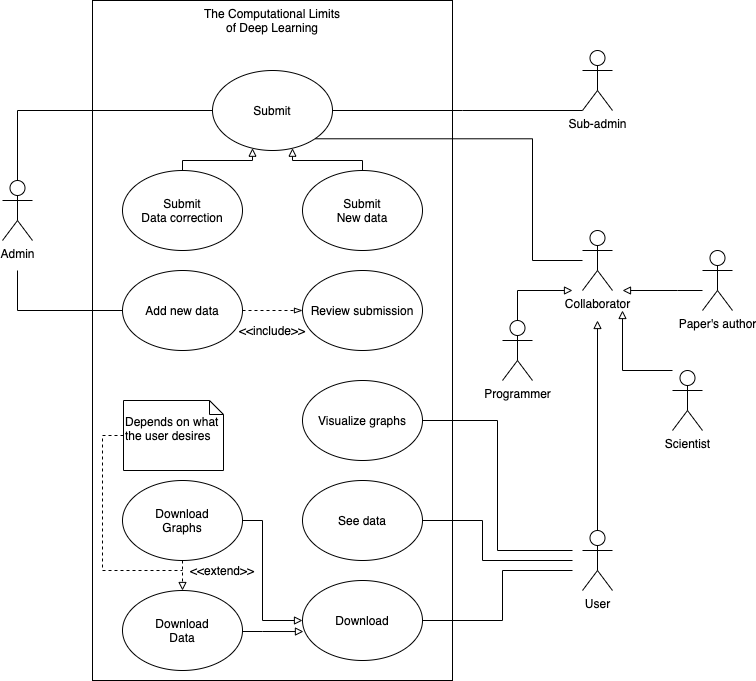

The diagram above was exported from draw.io. Its source (the exported page's mxGraphModel, read from the mxfile embedded in the PNG):
<mxGraphModel dx="1351" dy="923" grid="1" gridSize="10" guides="1" tooltips="1" connect="1" arrows="1" fold="1" page="1" pageScale="1" pageWidth="850" pageHeight="1100" math="0" shadow="0">
  <root>
    <mxCell id="0" />
    <mxCell id="1" parent="0" />
    <mxCell id="8UcSutBNnWzpMyuK4sId-12" value="" style="rounded=0;whiteSpace=wrap;html=1;" vertex="1" parent="1">
      <mxGeometry x="150" y="200" width="360" height="680" as="geometry" />
    </mxCell>
    <mxCell id="8UcSutBNnWzpMyuK4sId-22" style="edgeStyle=orthogonalEdgeStyle;rounded=0;orthogonalLoop=1;jettySize=auto;html=1;entryX=0;entryY=0.5;entryDx=0;entryDy=0;endArrow=none;endFill=0;" edge="1" parent="1" target="8UcSutBNnWzpMyuK4sId-21">
      <mxGeometry relative="1" as="geometry">
        <mxPoint x="75" y="470" as="sourcePoint" />
        <Array as="points">
          <mxPoint x="75" y="510" />
        </Array>
      </mxGeometry>
    </mxCell>
    <mxCell id="8UcSutBNnWzpMyuK4sId-24" style="edgeStyle=orthogonalEdgeStyle;rounded=0;orthogonalLoop=1;jettySize=auto;html=1;entryX=0;entryY=0.5;entryDx=0;entryDy=0;startArrow=none;startFill=0;endArrow=none;endFill=0;" edge="1" parent="1" source="8UcSutBNnWzpMyuK4sId-1" target="8UcSutBNnWzpMyuK4sId-19">
      <mxGeometry relative="1" as="geometry">
        <Array as="points">
          <mxPoint x="75" y="310" />
        </Array>
      </mxGeometry>
    </mxCell>
    <mxCell id="8UcSutBNnWzpMyuK4sId-1" value="Admin" style="shape=umlActor;verticalLabelPosition=bottom;verticalAlign=top;html=1;outlineConnect=0;" vertex="1" parent="1">
      <mxGeometry x="60" y="380" width="30" height="60" as="geometry" />
    </mxCell>
    <mxCell id="8UcSutBNnWzpMyuK4sId-25" style="edgeStyle=orthogonalEdgeStyle;rounded=0;orthogonalLoop=1;jettySize=auto;html=1;entryX=1;entryY=0.5;entryDx=0;entryDy=0;startArrow=none;startFill=0;endArrow=none;endFill=0;" edge="1" parent="1" source="8UcSutBNnWzpMyuK4sId-2" target="8UcSutBNnWzpMyuK4sId-19">
      <mxGeometry relative="1" as="geometry">
        <Array as="points">
          <mxPoint x="520" y="310" />
          <mxPoint x="520" y="310" />
        </Array>
      </mxGeometry>
    </mxCell>
    <mxCell id="8UcSutBNnWzpMyuK4sId-2" value="Sub-admin" style="shape=umlActor;verticalLabelPosition=bottom;verticalAlign=top;html=1;outlineConnect=0;" vertex="1" parent="1">
      <mxGeometry x="640" y="250" width="30" height="60" as="geometry" />
    </mxCell>
    <mxCell id="8UcSutBNnWzpMyuK4sId-26" style="edgeStyle=orthogonalEdgeStyle;rounded=0;orthogonalLoop=1;jettySize=auto;html=1;entryX=1;entryY=1;entryDx=0;entryDy=0;startArrow=none;startFill=0;endArrow=none;endFill=0;" edge="1" parent="1" source="8UcSutBNnWzpMyuK4sId-3" target="8UcSutBNnWzpMyuK4sId-19">
      <mxGeometry relative="1" as="geometry">
        <Array as="points">
          <mxPoint x="590" y="460" />
          <mxPoint x="590" y="338" />
        </Array>
      </mxGeometry>
    </mxCell>
    <mxCell id="8UcSutBNnWzpMyuK4sId-3" value="Collaborator&lt;br&gt;" style="shape=umlActor;verticalLabelPosition=bottom;verticalAlign=top;html=1;outlineConnect=0;" vertex="1" parent="1">
      <mxGeometry x="640" y="430" width="30" height="60" as="geometry" />
    </mxCell>
    <mxCell id="8UcSutBNnWzpMyuK4sId-15" style="edgeStyle=orthogonalEdgeStyle;rounded=0;orthogonalLoop=1;jettySize=auto;html=1;endArrow=block;endFill=0;" edge="1" parent="1" source="8UcSutBNnWzpMyuK4sId-5">
      <mxGeometry relative="1" as="geometry">
        <mxPoint x="630" y="490" as="targetPoint" />
        <Array as="points">
          <mxPoint x="575" y="490" />
        </Array>
      </mxGeometry>
    </mxCell>
    <mxCell id="8UcSutBNnWzpMyuK4sId-5" value="Programmer" style="shape=umlActor;verticalLabelPosition=bottom;verticalAlign=top;html=1;outlineConnect=0;" vertex="1" parent="1">
      <mxGeometry x="560" y="520" width="30" height="60" as="geometry" />
    </mxCell>
    <mxCell id="8UcSutBNnWzpMyuK4sId-14" style="edgeStyle=orthogonalEdgeStyle;rounded=0;orthogonalLoop=1;jettySize=auto;html=1;endArrow=block;endFill=0;" edge="1" parent="1" source="8UcSutBNnWzpMyuK4sId-6">
      <mxGeometry relative="1" as="geometry">
        <mxPoint x="680" y="510" as="targetPoint" />
        <Array as="points">
          <mxPoint x="680" y="570" />
        </Array>
      </mxGeometry>
    </mxCell>
    <mxCell id="8UcSutBNnWzpMyuK4sId-6" value="Scientist" style="shape=umlActor;verticalLabelPosition=bottom;verticalAlign=top;html=1;outlineConnect=0;" vertex="1" parent="1">
      <mxGeometry x="730" y="570" width="30" height="60" as="geometry" />
    </mxCell>
    <mxCell id="8UcSutBNnWzpMyuK4sId-16" style="edgeStyle=orthogonalEdgeStyle;rounded=0;orthogonalLoop=1;jettySize=auto;html=1;endArrow=block;endFill=0;" edge="1" parent="1" source="8UcSutBNnWzpMyuK4sId-7">
      <mxGeometry relative="1" as="geometry">
        <mxPoint x="680" y="490" as="targetPoint" />
        <Array as="points">
          <mxPoint x="735" y="490" />
        </Array>
      </mxGeometry>
    </mxCell>
    <mxCell id="8UcSutBNnWzpMyuK4sId-7" value="Paper's author" style="shape=umlActor;verticalLabelPosition=bottom;verticalAlign=top;html=1;outlineConnect=0;" vertex="1" parent="1">
      <mxGeometry x="760" y="450" width="30" height="60" as="geometry" />
    </mxCell>
    <mxCell id="8UcSutBNnWzpMyuK4sId-18" value="The Computational Limits of Deep Learning" style="text;html=1;strokeColor=none;fillColor=none;align=center;verticalAlign=middle;whiteSpace=wrap;rounded=0;" vertex="1" parent="1">
      <mxGeometry x="255" y="210" width="150" height="20" as="geometry" />
    </mxCell>
    <mxCell id="8UcSutBNnWzpMyuK4sId-19" value="Submit" style="ellipse;whiteSpace=wrap;html=1;" vertex="1" parent="1">
      <mxGeometry x="270" y="270" width="120" height="80" as="geometry" />
    </mxCell>
    <mxCell id="8UcSutBNnWzpMyuK4sId-29" style="edgeStyle=orthogonalEdgeStyle;rounded=0;orthogonalLoop=1;jettySize=auto;html=1;startArrow=none;startFill=0;endArrow=block;endFill=0;" edge="1" parent="1" source="8UcSutBNnWzpMyuK4sId-20" target="8UcSutBNnWzpMyuK4sId-19">
      <mxGeometry relative="1" as="geometry">
        <Array as="points">
          <mxPoint x="240" y="360" />
          <mxPoint x="310" y="360" />
        </Array>
      </mxGeometry>
    </mxCell>
    <mxCell id="8UcSutBNnWzpMyuK4sId-20" value="Submit&lt;br&gt;Data correction" style="ellipse;whiteSpace=wrap;html=1;" vertex="1" parent="1">
      <mxGeometry x="180" y="370" width="120" height="80" as="geometry" />
    </mxCell>
    <mxCell id="8UcSutBNnWzpMyuK4sId-51" style="edgeStyle=orthogonalEdgeStyle;rounded=0;orthogonalLoop=1;jettySize=auto;html=1;entryX=0;entryY=0.5;entryDx=0;entryDy=0;dashed=1;startArrow=none;startFill=0;endArrow=blockThin;endFill=0;" edge="1" parent="1" source="8UcSutBNnWzpMyuK4sId-21" target="8UcSutBNnWzpMyuK4sId-49">
      <mxGeometry relative="1" as="geometry" />
    </mxCell>
    <mxCell id="8UcSutBNnWzpMyuK4sId-21" value="Add new data" style="ellipse;whiteSpace=wrap;html=1;" vertex="1" parent="1">
      <mxGeometry x="180" y="470" width="120" height="80" as="geometry" />
    </mxCell>
    <mxCell id="8UcSutBNnWzpMyuK4sId-28" style="edgeStyle=orthogonalEdgeStyle;rounded=0;orthogonalLoop=1;jettySize=auto;html=1;startArrow=none;startFill=0;endArrow=block;endFill=0;" edge="1" parent="1" source="8UcSutBNnWzpMyuK4sId-27" target="8UcSutBNnWzpMyuK4sId-19">
      <mxGeometry relative="1" as="geometry">
        <Array as="points">
          <mxPoint x="420" y="360" />
          <mxPoint x="350" y="360" />
        </Array>
      </mxGeometry>
    </mxCell>
    <mxCell id="8UcSutBNnWzpMyuK4sId-27" value="Submit&lt;br&gt;New data" style="ellipse;whiteSpace=wrap;html=1;" vertex="1" parent="1">
      <mxGeometry x="360" y="370" width="120" height="80" as="geometry" />
    </mxCell>
    <mxCell id="8UcSutBNnWzpMyuK4sId-34" style="edgeStyle=orthogonalEdgeStyle;rounded=0;orthogonalLoop=1;jettySize=auto;html=1;entryX=1;entryY=0.5;entryDx=0;entryDy=0;startArrow=none;startFill=0;endArrow=none;endFill=0;" edge="1" parent="1" target="8UcSutBNnWzpMyuK4sId-31">
      <mxGeometry relative="1" as="geometry">
        <mxPoint x="630" y="750" as="sourcePoint" />
      </mxGeometry>
    </mxCell>
    <mxCell id="8UcSutBNnWzpMyuK4sId-36" style="edgeStyle=orthogonalEdgeStyle;rounded=0;orthogonalLoop=1;jettySize=auto;html=1;entryX=1;entryY=0.5;entryDx=0;entryDy=0;startArrow=none;startFill=0;endArrow=none;endFill=0;" edge="1" parent="1" target="8UcSutBNnWzpMyuK4sId-32">
      <mxGeometry relative="1" as="geometry">
        <mxPoint x="630" y="760" as="sourcePoint" />
        <Array as="points">
          <mxPoint x="540" y="760" />
          <mxPoint x="540" y="720" />
        </Array>
      </mxGeometry>
    </mxCell>
    <mxCell id="8UcSutBNnWzpMyuK4sId-37" style="edgeStyle=orthogonalEdgeStyle;rounded=0;orthogonalLoop=1;jettySize=auto;html=1;entryX=1;entryY=0.5;entryDx=0;entryDy=0;startArrow=none;startFill=0;endArrow=none;endFill=0;" edge="1" parent="1" target="8UcSutBNnWzpMyuK4sId-33">
      <mxGeometry relative="1" as="geometry">
        <mxPoint x="630" y="770" as="sourcePoint" />
        <Array as="points">
          <mxPoint x="560" y="770" />
          <mxPoint x="560" y="820" />
        </Array>
      </mxGeometry>
    </mxCell>
    <mxCell id="8UcSutBNnWzpMyuK4sId-42" style="edgeStyle=orthogonalEdgeStyle;rounded=0;orthogonalLoop=1;jettySize=auto;html=1;startArrow=none;startFill=0;endArrow=block;endFill=0;" edge="1" parent="1" source="8UcSutBNnWzpMyuK4sId-30">
      <mxGeometry relative="1" as="geometry">
        <mxPoint x="655" y="520" as="targetPoint" />
      </mxGeometry>
    </mxCell>
    <mxCell id="8UcSutBNnWzpMyuK4sId-30" value="User" style="shape=umlActor;verticalLabelPosition=bottom;verticalAlign=top;html=1;outlineConnect=0;" vertex="1" parent="1">
      <mxGeometry x="640" y="730" width="30" height="60" as="geometry" />
    </mxCell>
    <mxCell id="8UcSutBNnWzpMyuK4sId-31" value="Visualize graphs" style="ellipse;whiteSpace=wrap;html=1;" vertex="1" parent="1">
      <mxGeometry x="360" y="580" width="120" height="80" as="geometry" />
    </mxCell>
    <mxCell id="8UcSutBNnWzpMyuK4sId-32" value="See data" style="ellipse;whiteSpace=wrap;html=1;" vertex="1" parent="1">
      <mxGeometry x="360" y="680" width="120" height="80" as="geometry" />
    </mxCell>
    <mxCell id="8UcSutBNnWzpMyuK4sId-33" value="Download" style="ellipse;whiteSpace=wrap;html=1;" vertex="1" parent="1">
      <mxGeometry x="360" y="780" width="120" height="80" as="geometry" />
    </mxCell>
    <mxCell id="8UcSutBNnWzpMyuK4sId-40" style="edgeStyle=orthogonalEdgeStyle;rounded=0;orthogonalLoop=1;jettySize=auto;html=1;entryX=0;entryY=0.5;entryDx=0;entryDy=0;startArrow=none;startFill=0;endArrow=block;endFill=0;" edge="1" parent="1" source="8UcSutBNnWzpMyuK4sId-38" target="8UcSutBNnWzpMyuK4sId-33">
      <mxGeometry relative="1" as="geometry">
        <Array as="points">
          <mxPoint x="320" y="720" />
          <mxPoint x="320" y="820" />
        </Array>
      </mxGeometry>
    </mxCell>
    <mxCell id="8UcSutBNnWzpMyuK4sId-43" style="edgeStyle=orthogonalEdgeStyle;rounded=0;orthogonalLoop=1;jettySize=auto;html=1;exitX=0.5;exitY=1;exitDx=0;exitDy=0;entryX=0.5;entryY=0;entryDx=0;entryDy=0;startArrow=none;startFill=0;endArrow=block;endFill=0;dashed=1;" edge="1" parent="1" source="8UcSutBNnWzpMyuK4sId-38" target="8UcSutBNnWzpMyuK4sId-39">
      <mxGeometry relative="1" as="geometry" />
    </mxCell>
    <mxCell id="8UcSutBNnWzpMyuK4sId-38" value="Download&lt;br&gt;Graphs" style="ellipse;whiteSpace=wrap;html=1;" vertex="1" parent="1">
      <mxGeometry x="180" y="680" width="120" height="80" as="geometry" />
    </mxCell>
    <mxCell id="8UcSutBNnWzpMyuK4sId-41" style="edgeStyle=orthogonalEdgeStyle;rounded=0;orthogonalLoop=1;jettySize=auto;html=1;entryX=0.008;entryY=0.638;entryDx=0;entryDy=0;entryPerimeter=0;startArrow=none;startFill=0;endArrow=block;endFill=0;" edge="1" parent="1" source="8UcSutBNnWzpMyuK4sId-39" target="8UcSutBNnWzpMyuK4sId-33">
      <mxGeometry relative="1" as="geometry">
        <Array as="points">
          <mxPoint x="320" y="831" />
          <mxPoint x="320" y="831" />
        </Array>
      </mxGeometry>
    </mxCell>
    <mxCell id="8UcSutBNnWzpMyuK4sId-39" value="Download&lt;br&gt;Data" style="ellipse;whiteSpace=wrap;html=1;" vertex="1" parent="1">
      <mxGeometry x="180" y="790" width="120" height="80" as="geometry" />
    </mxCell>
    <mxCell id="8UcSutBNnWzpMyuK4sId-44" value="&amp;lt;&amp;lt;extend&amp;gt;&amp;gt;" style="text;html=1;strokeColor=none;fillColor=none;align=center;verticalAlign=middle;whiteSpace=wrap;rounded=0;" vertex="1" parent="1">
      <mxGeometry x="260" y="760" width="40" height="20" as="geometry" />
    </mxCell>
    <mxCell id="8UcSutBNnWzpMyuK4sId-48" style="edgeStyle=orthogonalEdgeStyle;rounded=0;orthogonalLoop=1;jettySize=auto;html=1;dashed=1;startArrow=none;startFill=0;endArrow=none;endFill=0;" edge="1" parent="1" source="8UcSutBNnWzpMyuK4sId-47">
      <mxGeometry relative="1" as="geometry">
        <mxPoint x="240" y="770" as="targetPoint" />
        <Array as="points">
          <mxPoint x="160" y="635" />
          <mxPoint x="160" y="770" />
        </Array>
      </mxGeometry>
    </mxCell>
    <mxCell id="8UcSutBNnWzpMyuK4sId-47" value="&lt;br&gt;Depends on what the user desires&amp;nbsp;" style="shape=note;whiteSpace=wrap;html=1;size=14;verticalAlign=top;align=left;spacingTop=-6;" vertex="1" parent="1">
      <mxGeometry x="181" y="600" width="100" height="70" as="geometry" />
    </mxCell>
    <mxCell id="8UcSutBNnWzpMyuK4sId-49" value="Review submission" style="ellipse;whiteSpace=wrap;html=1;" vertex="1" parent="1">
      <mxGeometry x="360" y="470" width="120" height="80" as="geometry" />
    </mxCell>
    <mxCell id="8UcSutBNnWzpMyuK4sId-52" value="&amp;lt;&amp;lt;include&amp;gt;&amp;gt;" style="text;html=1;strokeColor=none;fillColor=none;align=center;verticalAlign=middle;whiteSpace=wrap;rounded=0;" vertex="1" parent="1">
      <mxGeometry x="310" y="520" width="40" height="20" as="geometry" />
    </mxCell>
  </root>
</mxGraphModel>